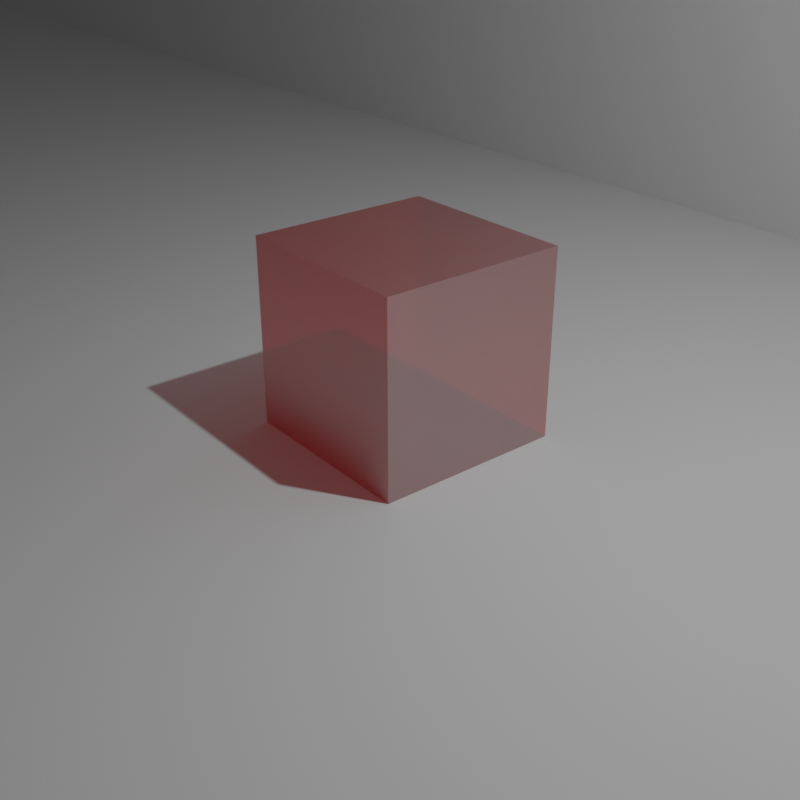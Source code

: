 # Source: cube.blend  (saved by Blender 3.0.42; exported with 4.5.12 LTS)
import bpy
from mathutils import Matrix  # noqa: F401  (used for matrix-valued properties, if any)

bpy.ops.wm.read_factory_settings(use_empty=True)
scene = bpy.context.scene
scene.name = 'Scene'

# ---- collections
col_collection = bpy.data.collections.new('Collection'); scene.collection.children.link(col_collection)

# ---- materials (node trees are filled in below, after node groups)
mat_material_001 = bpy.data.materials.new('Material.001')

# ---- material node trees
mat_material_001.use_nodes = True; mat_material_001.node_tree.nodes.clear()
_N = mat_material_001.node_tree.nodes; _L = mat_material_001.node_tree.links
n0 = _N.new('ShaderNodeBsdfAnisotropic'); n0.name = 'Glossy BSDF'; n0.location = (-61, 334)
n0.distribution = 'GGX'
n1 = _N.new('ShaderNodeBsdfTransparent'); n1.name = 'Transparent BSDF'; n1.location = (-69, 137)
n1.inputs[0].default_value = (1.0, 0.0, 0.0, 1.0)
n2 = _N.new('ShaderNodeMixShader'); n2.name = 'Mix Shader'; n2.location = (124, 309)
n3 = _N.new('ShaderNodeOutputMaterial'); n3.name = 'Material Output'; n3.location = (410, 310)
_L.new(n0.outputs[0], n2.inputs[1])
_L.new(n1.outputs[0], n2.inputs[2])
_L.new(n2.outputs[0], n3.inputs[0])
n3.is_active_output = True

# ---- world
world_world = bpy.data.worlds.new('World'); scene.world = world_world
world_world.use_nodes = True; world_world.node_tree.nodes.clear()
_N = world_world.node_tree.nodes; _L = world_world.node_tree.links
n0 = _N.new('ShaderNodeOutputWorld'); n0.name = 'World Output'; n0.location = (300, 300)
n1 = _N.new('ShaderNodeBackground'); n1.name = 'Background'; n1.location = (10, 300)
n1.inputs[0].default_value = (0.05088, 0.05088, 0.05088, 1.0)
_L.new(n1.outputs[0], n0.inputs[0])
n0.is_active_output = True
world_world.color = (0.05088, 0.05088, 0.05088)
world_world.use_sun_shadow = False
world_world.sun_shadow_jitter_overblur = 0.0

# ---- cameras
cam_camera = bpy.data.cameras.new('Camera')
cam_camera.clip_end = 100.0
cam_camera.ortho_scale = 7.314

# ---- lights
light_light = bpy.data.lights.new('Light', 'POINT')
light_light.transmission_factor = 0.0
light_light.energy = 1000.0
light_light.shadow_soft_size = 0.1
light_light.shadow_maximum_resolution = 0.006
light_light.use_absolute_resolution = True

# ---- meshes
me_plane = bpy.data.meshes.new('Plane')
me_plane.from_pydata([(-50.0, -50.0, 0.0), (50.0, -50.0, 0.0), (-50.0, 50.0, 0.0), (50.0, 50.0, 0.0)], [], [(0, 1, 3, 2)])
_uv = me_plane.uv_layers.new(name='UVMap')
_uv.uv.foreach_set('vector', [0.0, 0.0, 1.0, 0.0, 1.0, 1.0, 0.0, 1.0])
me_plane.use_remesh_fix_poles = True
me_plane.use_remesh_preserve_attributes = False
me_plane.update()
me_plane_001 = bpy.data.meshes.new('Plane.001')
me_plane_001.from_pydata([(-50.0, -50.0, 0.0), (50.0, -50.0, 0.0), (-50.0, 50.0, 0.0), (50.0, 50.0, 0.0)], [], [(0, 1, 3, 2)])
_uv = me_plane_001.uv_layers.new(name='UVMap')
_uv.uv.foreach_set('vector', [0.0, 0.0, 1.0, 0.0, 1.0, 1.0, 0.0, 1.0])
me_plane_001.use_remesh_fix_poles = True
me_plane_001.use_remesh_preserve_attributes = False
me_plane_001.update()
me_cube_001 = bpy.data.meshes.new('Cube.001')
me_cube_001.from_pydata([(-1.0, -1.0, -1.0), (-1.0, -1.0, 1.0), (-1.0, 1.0, -1.0), (-1.0, 1.0, 1.0), (1.0, -1.0, -1.0), (1.0, -1.0, 1.0), (1.0, 1.0, -1.0), (1.0, 1.0, 1.0)], [], [(0, 1, 3, 2), (2, 3, 7, 6), (6, 7, 5, 4), (4, 5, 1, 0), (2, 6, 4, 0), (7, 3, 1, 5)])
_uv = me_cube_001.uv_layers.new(name='UVMap')
_uv.uv.foreach_set('vector', [0.375, 0.0, 0.625, 0.0, 0.625, 0.25, 0.375, 0.25, 0.375, 0.25, 0.625, 0.25, 0.625, 0.5, 0.375, 0.5, 0.375, 0.5, 0.625, 0.5, 0.625, 0.75, 0.375, 0.75, 0.375, 0.75, 0.625, 0.75, 0.625, 1.0, 0.375, 1.0, 0.125, 0.5, 0.375, 0.5, 0.375, 0.75, 0.125, 0.75, 0.625, 0.5, 0.875, 0.5, 0.875, 0.75, 0.625, 0.75])
me_cube_001.materials.append(mat_material_001)
me_cube_001.use_remesh_fix_poles = True
me_cube_001.use_remesh_preserve_attributes = False
me_cube_001.update()

# ---- objects
ob_light = bpy.data.objects.new('Light', light_light)
ob_camera = bpy.data.objects.new('Camera', cam_camera)
ob_plane = bpy.data.objects.new('Plane', me_plane)
ob_plane_001 = bpy.data.objects.new('Plane.001', me_plane_001)
ob_cube = bpy.data.objects.new('Cube', me_cube_001)

# ---- transforms, parenting, visibility, modifiers, constraints
ob_light.location = (4.076, 1.005, 8.796)
ob_light.rotation_euler = (0.6503, 0.05522, 1.866)
ob_light.lock_rotations_4d = False
ob_light.empty_display_type = 'ARROWS'
ob_light.color = (0.0, 0.0, 0.0, 0.0)
ob_light.lineart.crease_threshold = 0.0
ob_camera.location = (7.653, -6.235, 5.417)
ob_camera.rotation_euler = (1.095, 7.532e-08, 0.8917)
ob_camera.lock_rotations_4d = False
ob_camera.empty_display_type = 'ARROWS'
ob_camera.color = (0.0, 0.0, 0.0, 0.0)
ob_camera.display_type = 'WIRE'
ob_camera.lineart.crease_threshold = 0.0
ob_plane.location = (0.0, 0.0, 0.0)
ob_plane_001.location = (0.0, 8.17, 0.0)
ob_plane_001.rotation_euler = (1.571, 0.0, 0.0)
ob_cube.location = (0.0, 0.0, 1.001)

# ---- collection membership
col_collection.objects.link(ob_light)
col_collection.objects.link(ob_camera)
col_collection.objects.link(ob_plane)
col_collection.objects.link(ob_plane_001)
col_collection.objects.link(ob_cube)

# ---- scene / render settings (as saved in the file)
scene.camera = ob_camera
scene.frame_start = 1; scene.frame_end = 250; scene.frame_set(1)
scene.render.engine = 'CYCLES'
scene.render.resolution_x = 256
scene.render.resolution_y = 256
scene.cycles.sampling_pattern = 'TABULATED_SOBOL'
scene.cycles.use_light_tree = False
scene.view_settings.view_transform = 'Filmic'
bpy.context.view_layer.update()
